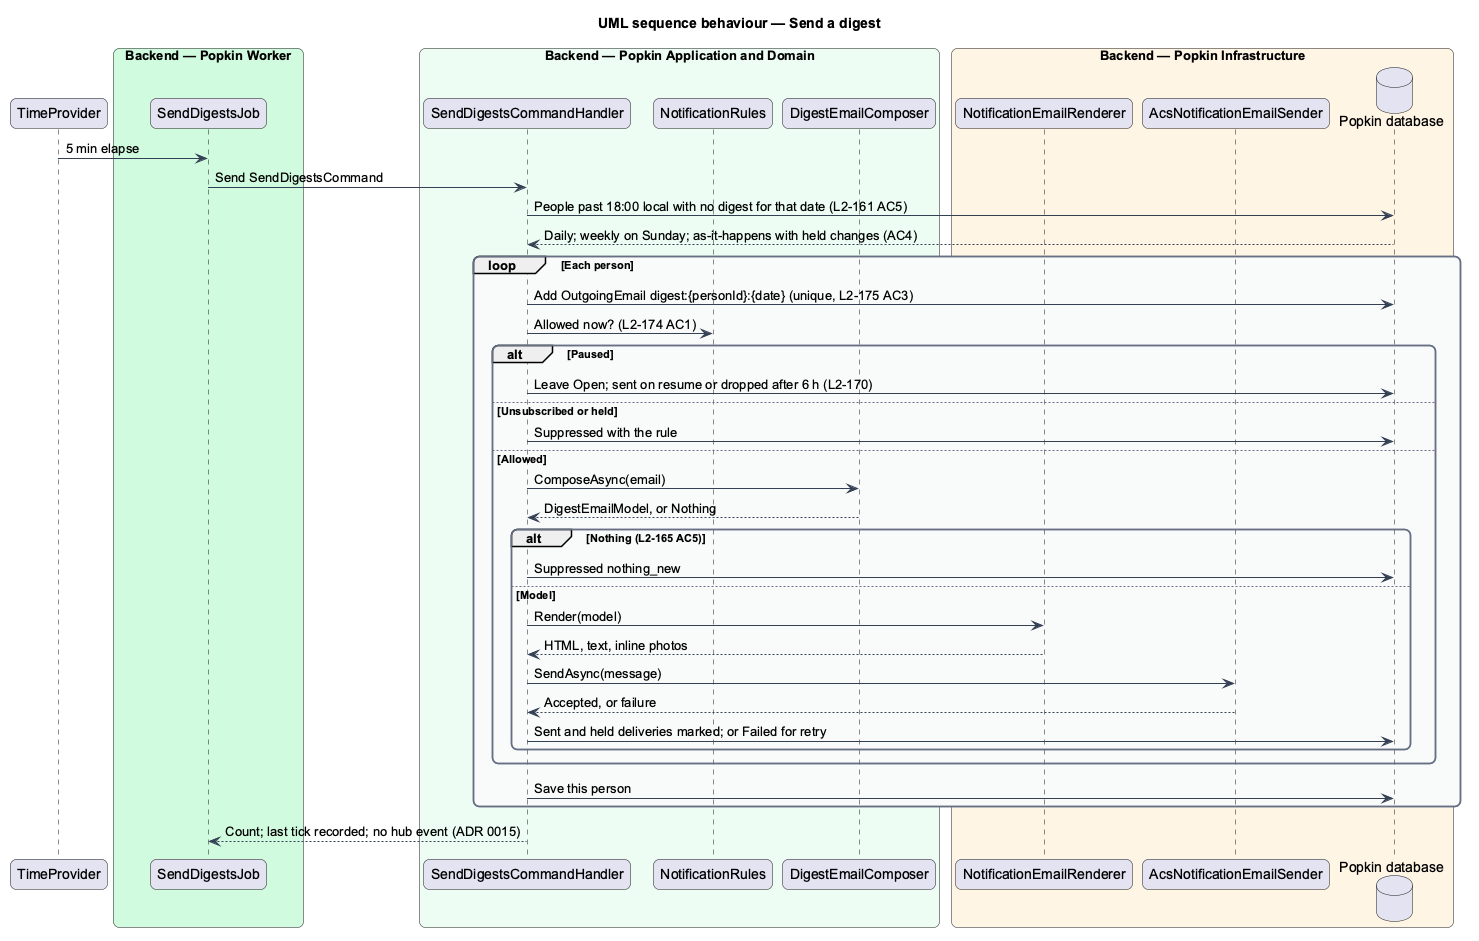

The diagram above was rendered by PlantUML. Its source (embedded in the PNG):
@startuml
title UML sequence behaviour — Send a digest
skinparam backgroundColor #FFFFFF
skinparam shadowing false
skinparam roundcorner 12
skinparam defaultFontName Arial
skinparam ArrowColor #344054
skinparam rectangle {
  BorderColor #344054
  FontColor #101828
}
skinparam package {
  BorderColor #667085
  FontColor #101828
  BackgroundColor #F9FAFB
}
participant "TimeProvider" as time
box "Backend — Popkin Worker" #D1FADF
  participant "SendDigestsJob" as job
end box
box "Backend — Popkin Application and Domain" #ECFDF3
  participant "SendDigestsCommandHandler" as handler
  participant "NotificationRules" as rules
  participant "DigestEmailComposer" as composer
end box
box "Backend — Popkin Infrastructure" #FFF4E5
  participant "NotificationEmailRenderer" as renderer
  participant "AcsNotificationEmailSender" as sender
  database "Popkin database" as db
end box
time -> job : 5 min elapse
job -> handler : Send SendDigestsCommand
handler -> db : People past 18:00 local with no digest for that date (L2-161 AC5)
db --> handler : Daily; weekly on Sunday; as-it-happens with held changes (AC4)
loop Each person
  handler -> db : Add OutgoingEmail digest:{personId}:{date} (unique, L2-175 AC3)
  handler -> rules : Allowed now? (L2-174 AC1)
  alt Paused
    handler -> db : Leave Open; sent on resume or dropped after 6 h (L2-170)
  else Unsubscribed or held
    handler -> db : Suppressed with the rule
  else Allowed
    handler -> composer : ComposeAsync(email)
    composer --> handler : DigestEmailModel, or Nothing
    alt Nothing (L2-165 AC5)
      handler -> db : Suppressed nothing_new
    else Model
      handler -> renderer : Render(model)
      renderer --> handler : HTML, text, inline photos
      handler -> sender : SendAsync(message)
      sender --> handler : Accepted, or failure
      handler -> db : Sent and held deliveries marked; or Failed for retry
    end
  end
  handler -> db : Save this person
end
handler --> job : Count; last tick recorded; no hub event (ADR 0015)
@enduml